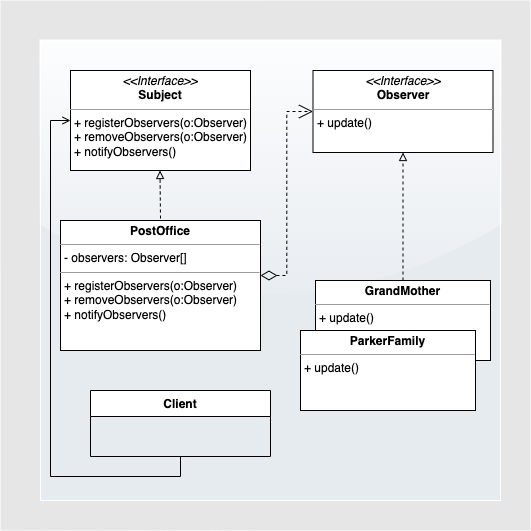

The diagram above was exported from draw.io. Its source (the exported page's mxGraphModel, read from the mxfile embedded in the PNG):
<mxGraphModel dx="1186" dy="682" grid="1" gridSize="10" guides="1" tooltips="1" connect="1" arrows="1" fold="1" page="1" pageScale="1" pageWidth="827" pageHeight="1169" math="0" shadow="0">
  <root>
    <mxCell id="0" />
    <mxCell id="1" parent="0" />
    <mxCell id="IRQ70px8vsrEnJpQcrwo-18" value="&lt;span style=&quot;color: rgba(0 , 0 , 0 , 0) ; font-family: monospace ; font-size: 0px&quot;&gt;%3CmxGraphModel%3E%3Croot%3E%3CmxCell%20id%3D%220%22%2F%3E%3CmxCell%20id%3D%221%22%20parent%3D%220%22%2F%3E%3CmxCell%20id%3D%222%22%20value%3D%22%22%20style%3D%22whiteSpace%3Dwrap%3Bhtml%3D1%3Baspect%3Dfixed%3BfillColor%3D%23E6E6E6%3BstrokeColor%3D%23FFFFFF%3Brounded%3D0%3Bglass%3D1%3Bshadow%3D0%3Bsketch%3D0%3B%22%20vertex%3D%221%22%20parent%3D%221%22%3E%3CmxGeometry%20x%3D%22120%22%20y%3D%22130%22%20width%3D%22450%22%20height%3D%22450%22%20as%3D%22geometry%22%2F%3E%3C%2FmxCell%3E%3C%2Froot%3E%3C%2FmxGraphModel%3E&lt;/span&gt;" style="whiteSpace=wrap;html=1;aspect=fixed;strokeColor=none;fillColor=#E6E6E6;sketch=0;glass=0;rounded=0;shadow=0;" parent="1" vertex="1">
      <mxGeometry x="80" y="90" width="530" height="530" as="geometry" />
    </mxCell>
    <mxCell id="IRQ70px8vsrEnJpQcrwo-19" value="" style="whiteSpace=wrap;html=1;aspect=fixed;fillColor=#E6EBF0;strokeColor=#FFFFFF;rounded=0;glass=1;shadow=0;sketch=0;gradientColor=none;" parent="1" vertex="1">
      <mxGeometry x="120" y="130" width="460" height="460" as="geometry" />
    </mxCell>
    <mxCell id="wBJKGt4p34PoPU_3MsrF-1" value="&lt;p style=&quot;margin: 0px ; margin-top: 4px ; text-align: center&quot;&gt;&lt;i&gt;&amp;lt;&amp;lt;Interface&amp;gt;&amp;gt;&lt;/i&gt;&lt;br&gt;&lt;b&gt;Observer&lt;/b&gt;&lt;/p&gt;&lt;hr size=&quot;1&quot;&gt;&lt;p style=&quot;margin: 0px ; margin-left: 4px&quot;&gt;&lt;/p&gt;&lt;p style=&quot;margin: 0px ; margin-left: 4px&quot;&gt;+ update()&amp;nbsp;&lt;/p&gt;" style="verticalAlign=top;align=left;overflow=fill;fontSize=12;fontFamily=Helvetica;html=1;" vertex="1" parent="1">
      <mxGeometry x="392.5" y="160" width="180" height="82" as="geometry" />
    </mxCell>
    <mxCell id="wBJKGt4p34PoPU_3MsrF-4" style="edgeStyle=orthogonalEdgeStyle;rounded=0;orthogonalLoop=1;jettySize=auto;html=1;exitX=0.5;exitY=0;exitDx=0;exitDy=0;endArrow=block;endFill=0;entryX=0.5;entryY=1;entryDx=0;entryDy=0;dashed=1;" edge="1" parent="1" source="wBJKGt4p34PoPU_3MsrF-5" target="wBJKGt4p34PoPU_3MsrF-1">
      <mxGeometry relative="1" as="geometry">
        <mxPoint x="445" y="234" as="targetPoint" />
        <Array as="points" />
      </mxGeometry>
    </mxCell>
    <mxCell id="wBJKGt4p34PoPU_3MsrF-5" value="&lt;p style=&quot;margin: 0px ; margin-top: 4px ; text-align: center&quot;&gt;&lt;b&gt;GrandMother&lt;/b&gt;&lt;/p&gt;&lt;hr size=&quot;1&quot;&gt;&lt;p style=&quot;margin: 0px ; margin-left: 4px&quot;&gt;+ update()&lt;br&gt;&lt;/p&gt;" style="verticalAlign=top;align=left;overflow=fill;fontSize=12;fontFamily=Helvetica;html=1;" vertex="1" parent="1">
      <mxGeometry x="395" y="370" width="175" height="80" as="geometry" />
    </mxCell>
    <mxCell id="wBJKGt4p34PoPU_3MsrF-6" value="Client" style="swimlane;fontStyle=1;align=center;verticalAlign=top;childLayout=stackLayout;horizontal=1;startSize=26;horizontalStack=0;resizeParent=1;resizeParentMax=0;resizeLast=0;collapsible=1;marginBottom=0;" vertex="1" parent="1">
      <mxGeometry x="170" y="480" width="180" height="66" as="geometry" />
    </mxCell>
    <mxCell id="wBJKGt4p34PoPU_3MsrF-10" style="edgeStyle=orthogonalEdgeStyle;rounded=0;orthogonalLoop=1;jettySize=auto;html=1;exitX=0.5;exitY=1;exitDx=0;exitDy=0;endArrow=open;endFill=0;entryX=0;entryY=0.5;entryDx=0;entryDy=0;" edge="1" parent="1" source="wBJKGt4p34PoPU_3MsrF-6" target="wBJKGt4p34PoPU_3MsrF-15">
      <mxGeometry relative="1" as="geometry">
        <mxPoint x="320" y="199" as="sourcePoint" />
      </mxGeometry>
    </mxCell>
    <mxCell id="wBJKGt4p34PoPU_3MsrF-12" value="&lt;p style=&quot;margin: 0px ; margin-top: 4px ; text-align: center&quot;&gt;&lt;b&gt;PostOffice&lt;/b&gt;&lt;/p&gt;&lt;hr size=&quot;1&quot;&gt;&lt;p style=&quot;margin: 0px ; margin-left: 4px&quot;&gt;- observers: Observer[]&lt;/p&gt;&lt;hr size=&quot;1&quot;&gt;&lt;p style=&quot;margin: 0px 0px 0px 4px&quot;&gt;+ registerObservers(o:Observer)&amp;nbsp;&lt;/p&gt;&lt;p style=&quot;margin: 0px 0px 0px 4px&quot;&gt;+ removeObservers(o:Observer)&amp;nbsp;&lt;br&gt;&lt;/p&gt;&lt;p style=&quot;margin: 0px 0px 0px 4px&quot;&gt;+ notifyObservers()&lt;/p&gt;" style="verticalAlign=top;align=left;overflow=fill;fontSize=12;fontFamily=Helvetica;html=1;" vertex="1" parent="1">
      <mxGeometry x="140" y="310" width="200" height="130" as="geometry" />
    </mxCell>
    <mxCell id="wBJKGt4p34PoPU_3MsrF-15" value="&lt;p style=&quot;margin: 0px ; margin-top: 4px ; text-align: center&quot;&gt;&lt;i&gt;&amp;lt;&amp;lt;Interface&amp;gt;&amp;gt;&lt;/i&gt;&lt;br&gt;&lt;b&gt;Subject&lt;/b&gt;&lt;/p&gt;&lt;hr size=&quot;1&quot;&gt;&lt;p style=&quot;margin: 0px ; margin-left: 4px&quot;&gt;&lt;/p&gt;&lt;p style=&quot;margin: 0px ; margin-left: 4px&quot;&gt;+ registerObservers(o:Observer)&amp;nbsp;&lt;/p&gt;&lt;p style=&quot;margin: 0px ; margin-left: 4px&quot;&gt;+ removeObservers(o:Observer)&amp;nbsp;&lt;br&gt;&lt;/p&gt;&lt;p style=&quot;margin: 0px ; margin-left: 4px&quot;&gt;+ notifyObservers()&lt;/p&gt;" style="verticalAlign=top;align=left;overflow=fill;fontSize=12;fontFamily=Helvetica;html=1;" vertex="1" parent="1">
      <mxGeometry x="150" y="160" width="180" height="100" as="geometry" />
    </mxCell>
    <mxCell id="wBJKGt4p34PoPU_3MsrF-16" value="&lt;p style=&quot;margin: 0px ; margin-top: 4px ; text-align: center&quot;&gt;&lt;b&gt;ParkerFamily&lt;/b&gt;&lt;/p&gt;&lt;hr size=&quot;1&quot;&gt;&lt;p style=&quot;margin: 0px ; margin-left: 4px&quot;&gt;+ update()&lt;br&gt;&lt;/p&gt;" style="verticalAlign=top;align=left;overflow=fill;fontSize=12;fontFamily=Helvetica;html=1;" vertex="1" parent="1">
      <mxGeometry x="380" y="420" width="175" height="80" as="geometry" />
    </mxCell>
    <mxCell id="wBJKGt4p34PoPU_3MsrF-22" value="" style="endArrow=open;html=1;endSize=12;startArrow=diamondThin;startSize=14;startFill=0;edgeStyle=orthogonalEdgeStyle;align=left;verticalAlign=bottom;rounded=0;dashed=1;exitX=1;exitY=0.423;exitDx=0;exitDy=0;exitPerimeter=0;entryX=0;entryY=0.5;entryDx=0;entryDy=0;" edge="1" parent="1" source="wBJKGt4p34PoPU_3MsrF-12" target="wBJKGt4p34PoPU_3MsrF-1">
      <mxGeometry x="-1" y="3" relative="1" as="geometry">
        <mxPoint x="330" y="350" as="sourcePoint" />
        <mxPoint x="490" y="350" as="targetPoint" />
      </mxGeometry>
    </mxCell>
    <mxCell id="wBJKGt4p34PoPU_3MsrF-23" style="edgeStyle=orthogonalEdgeStyle;rounded=0;orthogonalLoop=1;jettySize=auto;html=1;endArrow=block;endFill=0;entryX=0.5;entryY=1;entryDx=0;entryDy=0;dashed=1;" edge="1" parent="1">
      <mxGeometry relative="1" as="geometry">
        <mxPoint x="239.5" y="260" as="targetPoint" />
        <mxPoint x="240" y="308" as="sourcePoint" />
        <Array as="points">
          <mxPoint x="240" y="308" />
          <mxPoint x="240" y="308" />
        </Array>
      </mxGeometry>
    </mxCell>
  </root>
</mxGraphModel>